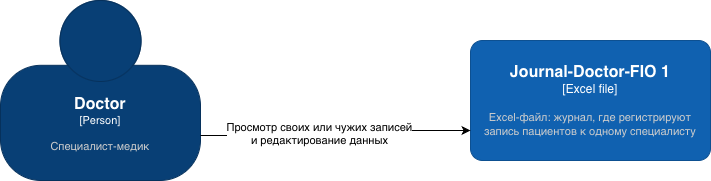

The diagram above was exported from draw.io. Its source (the exported page's mxGraphModel, read from the mxfile embedded in the PNG):
<mxGraphModel dx="946" dy="680" grid="1" gridSize="10" guides="1" tooltips="1" connect="1" arrows="1" fold="1" page="1" pageScale="1" pageWidth="827" pageHeight="1169" math="0" shadow="0">
  <root>
    <mxCell id="0" />
    <mxCell id="1" parent="0" />
    <object placeholders="1" c4Name="Doctor" c4Type="Person" c4Description="Специалист-медик" label="&lt;font style=&quot;font-size: 16px&quot;&gt;&lt;b&gt;%c4Name%&lt;/b&gt;&lt;/font&gt;&lt;div&gt;[%c4Type%]&lt;/div&gt;&lt;br&gt;&lt;div&gt;&lt;font style=&quot;font-size: 11px&quot;&gt;&lt;font color=&quot;#cccccc&quot;&gt;%c4Description%&lt;/font&gt;&lt;/div&gt;" id="xouUVXL7K8bAj3NxmaFj-1">
      <mxCell parent="1" style="html=1;fontSize=11;dashed=0;whiteSpace=wrap;fillColor=#083F75;strokeColor=#06315C;fontColor=#ffffff;shape=mxgraph.c4.person2;align=center;metaEdit=1;points=[[0.5,0,0],[1,0.5,0],[1,0.75,0],[0.75,1,0],[0.5,1,0],[0.25,1,0],[0,0.75,0],[0,0.5,0]];resizable=0;" vertex="1">
        <mxGeometry height="180" width="200" x="10" y="210" as="geometry" />
      </mxCell>
    </object>
    <object placeholders="1" c4Name="Journal-Doctor-FIO 1" c4Type="Excel file" c4Description="Excel-файл: журнал, где регистрируют запись пациентов к одному специалисту" label="&lt;font style=&quot;font-size: 16px&quot;&gt;&lt;b&gt;%c4Name%&lt;/b&gt;&lt;/font&gt;&lt;div&gt;[%c4Type%]&lt;/div&gt;&lt;br&gt;&lt;div&gt;&lt;font style=&quot;font-size: 11px&quot;&gt;&lt;font color=&quot;#cccccc&quot;&gt;%c4Description%&lt;/font&gt;&lt;/div&gt;" id="-C3hHwMEv9LmoC7Xwyex-1">
      <mxCell parent="1" style="rounded=1;whiteSpace=wrap;html=1;labelBackgroundColor=none;fillColor=#1061B0;fontColor=#ffffff;align=center;arcSize=10;strokeColor=#0D5091;metaEdit=1;resizable=0;points=[[0.25,0,0],[0.5,0,0],[0.75,0,0],[1,0.25,0],[1,0.5,0],[1,0.75,0],[0.75,1,0],[0.5,1,0],[0.25,1,0],[0,0.75,0],[0,0.5,0],[0,0.25,0]];" vertex="1">
        <mxGeometry height="120" width="240" x="480" y="250" as="geometry" />
      </mxCell>
    </object>
    <mxCell id="-C3hHwMEv9LmoC7Xwyex-2" edge="1" parent="1" source="xouUVXL7K8bAj3NxmaFj-1" style="edgeStyle=orthogonalEdgeStyle;rounded=0;orthogonalLoop=1;jettySize=auto;html=1;exitX=1;exitY=0.75;exitDx=0;exitDy=0;exitPerimeter=0;entryX=0;entryY=0.75;entryDx=0;entryDy=0;entryPerimeter=0;" target="-C3hHwMEv9LmoC7Xwyex-1">
      <mxGeometry relative="1" as="geometry" />
    </mxCell>
    <mxCell id="-C3hHwMEv9LmoC7Xwyex-3" connectable="0" parent="-C3hHwMEv9LmoC7Xwyex-2" style="edgeLabel;html=1;align=center;verticalAlign=middle;resizable=0;points=[];" value="Просмотр своих или чужих записей&lt;div&gt;и редактирование данных&lt;/div&gt;" vertex="1">
      <mxGeometry relative="1" x="-0.373" y="3" as="geometry">
        <mxPoint x="32" as="offset" />
      </mxGeometry>
    </mxCell>
  </root>
</mxGraphModel>